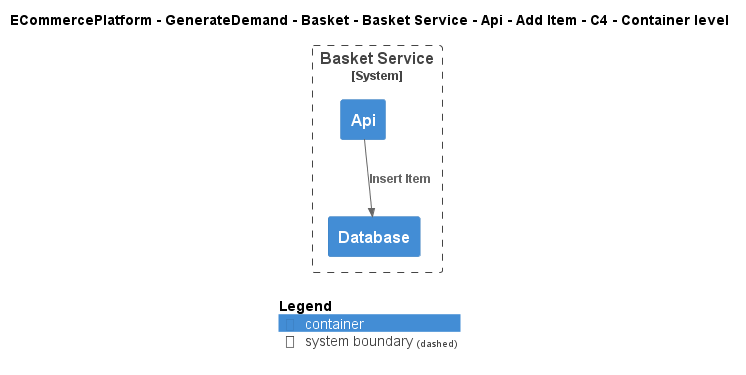

The diagram above was rendered by PlantUML. Its source (embedded in the PNG):
@startuml
!include ..\..\..\..\..\..\..\..\..\.c4s\C4_Container.puml

AddElementTag("c4interflow:lifecycle:new", $bgColor=green, $fontColor=#ffffff, $borderColor=green, $shadowing="False")
AddElementTag("c4interflow:lifecycle:changed", $bgColor=orange, $fontColor=#ffffff, $borderColor=orange, $shadowing="False")
AddElementTag("c4interflow:lifecycle:removed", $bgColor=red, $fontColor=#ffffff, $borderColor=red, $shadowing="False")

AddRelTag("c4interflow:lifecycle:new", $textColor=green, $lineColor=green)
AddRelTag("c4interflow:lifecycle:changed", $textColor=orange, $lineColor=orange)
AddRelTag("c4interflow:lifecycle:removed", $textColor=red, $lineColor=red)

SHOW_PERSON_PORTRAIT()
LAYOUT_TOP_DOWN()

skinparam linetype polyline

title ECommercePlatform - GenerateDemand - Basket - Basket Service - Api - Add Item - C4 - Container level


System_Boundary(ECommercePlatform.GenerateDemand.Basket.SoftwareSystems.BasketService, "Basket Service") {
    Container(ECommercePlatform.GenerateDemand.Basket.SoftwareSystems.BasketService.Containers.Api, "Api", "", "")
    Container(ECommercePlatform.GenerateDemand.Basket.SoftwareSystems.BasketService.Containers.Database, "Database", "", "")
}

Rel(ECommercePlatform.GenerateDemand.Basket.SoftwareSystems.BasketService.Containers.Api, ECommercePlatform.GenerateDemand.Basket.SoftwareSystems.BasketService.Containers.Database, "Insert Item")


SHOW_LEGEND()
@enduml